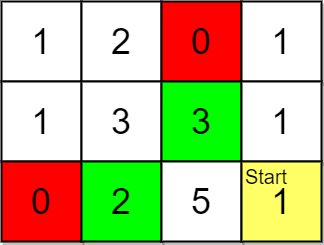

The diagram above was exported from draw.io. Its source (the exported page's mxGraphModel, read from the mxfile embedded in the PNG):
<mxGraphModel dx="1122" dy="762" grid="1" gridSize="10" guides="1" tooltips="1" connect="1" arrows="1" fold="1" page="1" pageScale="1" pageWidth="850" pageHeight="1100" math="0" shadow="0">
  <root>
    <mxCell id="0" />
    <mxCell id="1" parent="0" />
    <mxCell id="M9GOEuiwONn0rCt6y_De-12" value="1" style="whiteSpace=wrap;html=1;aspect=fixed;shadow=1;fontSize=36;strokeWidth=2;fillColor=#FFFFFF;" parent="1" vertex="1">
      <mxGeometry x="120" y="80" width="80" height="80" as="geometry" />
    </mxCell>
    <mxCell id="M9GOEuiwONn0rCt6y_De-13" value="2" style="whiteSpace=wrap;html=1;aspect=fixed;shadow=1;fontSize=36;strokeWidth=2;fillColor=#FFFFFF;" parent="1" vertex="1">
      <mxGeometry x="200" y="80" width="80" height="80" as="geometry" />
    </mxCell>
    <mxCell id="M9GOEuiwONn0rCt6y_De-14" value="0" style="whiteSpace=wrap;html=1;aspect=fixed;shadow=1;fontSize=36;strokeWidth=2;fillColor=#FF0000;" parent="1" vertex="1">
      <mxGeometry x="280" y="80" width="80" height="80" as="geometry" />
    </mxCell>
    <mxCell id="M9GOEuiwONn0rCt6y_De-15" value="1" style="whiteSpace=wrap;html=1;aspect=fixed;shadow=1;fontSize=36;strokeWidth=2;" parent="1" vertex="1">
      <mxGeometry x="360" y="80" width="80" height="80" as="geometry" />
    </mxCell>
    <mxCell id="M9GOEuiwONn0rCt6y_De-18" value="1" style="whiteSpace=wrap;html=1;aspect=fixed;shadow=1;fontSize=36;strokeWidth=2;" parent="1" vertex="1">
      <mxGeometry x="120" y="160" width="80" height="80" as="geometry" />
    </mxCell>
    <mxCell id="M9GOEuiwONn0rCt6y_De-19" value="3" style="whiteSpace=wrap;html=1;aspect=fixed;shadow=1;fontSize=36;strokeWidth=2;fillColor=#FFFFFF;" parent="1" vertex="1">
      <mxGeometry x="200" y="160" width="80" height="80" as="geometry" />
    </mxCell>
    <mxCell id="M9GOEuiwONn0rCt6y_De-20" value="3" style="whiteSpace=wrap;html=1;aspect=fixed;shadow=1;fontSize=36;strokeWidth=2;fillColor=#00FF00;" parent="1" vertex="1">
      <mxGeometry x="280" y="160" width="80" height="80" as="geometry" />
    </mxCell>
    <mxCell id="M9GOEuiwONn0rCt6y_De-21" value="1" style="whiteSpace=wrap;html=1;aspect=fixed;shadow=1;fontSize=36;strokeWidth=2;" parent="1" vertex="1">
      <mxGeometry x="360" y="160" width="80" height="80" as="geometry" />
    </mxCell>
    <mxCell id="M9GOEuiwONn0rCt6y_De-24" value="0" style="whiteSpace=wrap;html=1;aspect=fixed;shadow=1;fontSize=36;strokeWidth=2;fillColor=#FF0000;" parent="1" vertex="1">
      <mxGeometry x="120" y="240" width="80" height="80" as="geometry" />
    </mxCell>
    <mxCell id="M9GOEuiwONn0rCt6y_De-25" value="2" style="whiteSpace=wrap;html=1;aspect=fixed;shadow=1;fontSize=36;strokeWidth=2;fillColor=#00FF00;" parent="1" vertex="1">
      <mxGeometry x="200" y="240" width="80" height="80" as="geometry" />
    </mxCell>
    <mxCell id="M9GOEuiwONn0rCt6y_De-26" value="5" style="whiteSpace=wrap;html=1;aspect=fixed;shadow=1;fontSize=36;strokeWidth=2;gradientColor=none;fillColor=#FFFFFF;" parent="1" vertex="1">
      <mxGeometry x="280" y="240" width="80" height="80" as="geometry" />
    </mxCell>
    <mxCell id="M9GOEuiwONn0rCt6y_De-27" value="1" style="whiteSpace=wrap;html=1;aspect=fixed;shadow=1;fontSize=36;strokeWidth=2;fillColor=#FFFF66;" parent="1" vertex="1">
      <mxGeometry x="360" y="240" width="80" height="80" as="geometry" />
    </mxCell>
    <mxCell id="laJxYaZY8lEnknIeTJQX-1" value="Start" style="text;html=1;strokeColor=none;fillColor=none;align=center;verticalAlign=middle;whiteSpace=wrap;rounded=0;fontSize=20;" parent="1" vertex="1">
      <mxGeometry x="360" y="240" width="50" height="30" as="geometry" />
    </mxCell>
  </root>
</mxGraphModel>